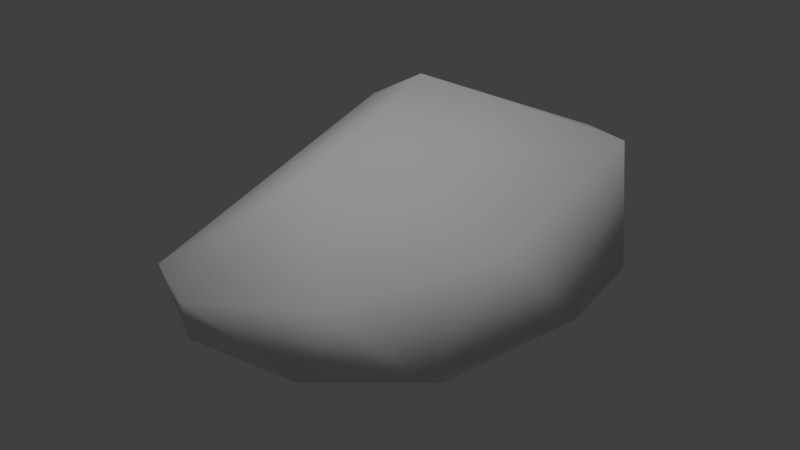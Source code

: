 # Source: ironOre_d_lod2.blend  (saved by Blender 2.72.0; exported with 4.5.12 LTS)
import bpy
from mathutils import Matrix  # noqa: F401  (used for matrix-valued properties, if any)

bpy.ops.wm.read_factory_settings(use_empty=True)
scene = bpy.context.scene
scene.name = 'Scene'

# ---- collections
col_collection_1 = bpy.data.collections.new('Collection 1'); scene.collection.children.link(col_collection_1)

# ---- materials (node trees are filled in below, after node groups)
mat_material = bpy.data.materials.new('Material')
mat_material.alpha_threshold = 0.0
mat_material.use_transparent_shadow = False
mat_material.roughness = 0.5
mat_material.line_color = (0.0, 0.0, 0.0, 1.0)

# ---- material node trees

# ---- world
world_world = bpy.data.worlds.new('World'); scene.world = world_world
world_world.color = (0.05088, 0.05088, 0.05088)
world_world.use_sun_shadow = False
world_world.sun_shadow_jitter_overblur = 0.0
world_world.cycles.sampling_method = 'MANUAL'
world_world.cycles.sample_map_resolution = 256

# ---- lights
light_hemi = bpy.data.lights.new('Hemi', 'SUN')
light_hemi.transmission_factor = 0.0
light_hemi.angle = 0.1993
light_hemi.energy = 1.0
light_hemi.shadow_buffer_clip_start = 0.5
light_hemi.shadow_soft_size = 0.1
light_hemi.shadow_cascade_max_distance = 1000.0
light_hemi.cycles.use_multiple_importance_sampling = False

# ---- meshes
me_rocksquare8 = bpy.data.meshes.new('rocksquare8')
me_rocksquare8.from_pydata([(-0.5765, -1.858, -0.3184), (-1.373, 2.197, 0.4812), (0.4526, 2.302, 0.4591), (1.338, -0.3337, 0.4765), (0.6356, -1.897, -0.1693), (0.8304, -1.264, -0.4878), (0.7372, -1.67, 0.3579), (-0.2529, 0.5428, -0.7021), (-0.1355, -0.7085, 0.8508), (-1.846, 1.54, -0.1994), (0.348, 2.23, -0.1706), (0.8563, 1.49, -0.5262), (-1.316, 1.774, 0.715), (-1.213, -0.9689, -0.3128), (-1.22, -1.396, -0.1663), (-1.666, 1.468, 0.5339), (-1.8, 2.117, -0.06994), (1.049, 2.011, -0.1022), (1.542, 1.169, -0.2201), (0.9538, 1.824, 0.6669), (1.748, 0.06083, -0.1275), (-0.3539, -2.084, 0.2161), (1.392, -1.38, -0.08911), (-0.9426, -1.803, 0.1993), (1.225, -0.2333, -0.5241), (-1.938, 1.911, 0.2365), (-1.392, 2.297, -0.2001), (1.221, 1.843, 0.2912)], [], [(0, 21, 23), (0, 23, 14), (7, 11, 24), (12, 15, 23), (23, 13, 14), (15, 25, 13), (12, 1, 25), (1, 26, 16), (1, 16, 25), (20, 19, 3), (19, 20, 27), (27, 18, 17), (3, 6, 22), (13, 5, 0), (13, 7, 24), (26, 7, 9), (3, 8, 6), (11, 10, 17), (11, 18, 24), (17, 18, 11), (20, 3, 22), (0, 5, 4), (8, 23, 21), (14, 13, 0), (25, 9, 13), (13, 23, 15), (15, 12, 25), (17, 2, 27), (17, 10, 2), (20, 18, 27), (6, 4, 22), (13, 24, 5), (12, 23, 8), (10, 7, 26), (3, 19, 8), (19, 12, 8), (9, 25, 16), (2, 1, 12), (26, 2, 10), (26, 1, 2), (19, 2, 12), (2, 19, 27), (18, 20, 24), (4, 21, 0), (22, 4, 5), (4, 6, 21), (13, 9, 7), (9, 16, 26), (7, 10, 11), (8, 21, 6), (22, 5, 24), (24, 20, 22)])
me_rocksquare8.polygons.foreach_set('use_smooth', [True] * 52)
_uv = me_rocksquare8.uv_layers.new(name='UVMap')
_uv.uv.foreach_set('vector', [0.5202, 0.5339, 0.5481, 0.5188, 0.5523, 0.5516, 0.5202, 0.5339, 0.5523, 0.5516, 0.5217, 0.5955, 0.2898, 0.452, 0.2536, 0.283, 0.4523, 0.3343, 0.8371, 0.6191, 0.8228, 0.6628, 0.5523, 0.5516, 0.5523, 0.5516, 0.6537, 0.6957, 0.5217, 0.5955, 0.8228, 0.6628, 0.8684, 0.7079, 0.6537, 0.6957, 0.8371, 0.6191, 0.893, 0.6463, 0.8684, 0.7079, 0.893, 0.6463, 0.9583, 0.6518, 0.9039, 0.7229, 0.893, 0.6463, 0.9039, 0.7229, 0.8684, 0.7079, 0.6626, 0.3021, 0.8372, 0.4407, 0.6532, 0.3933, 0.8372, 0.4407, 0.6626, 0.3021, 0.863, 0.3923, 0.863, 0.3923, 0.8154, 0.304, 0.9122, 0.3822, 0.6532, 0.3933, 0.5696, 0.4639, 0.5551, 0.4164, 0.4319, 0.5913, 0.5079, 0.4371, 0.5202, 0.5339, 0.4319, 0.5913, 0.2898, 0.452, 0.4523, 0.3343, 0.02423, 0.5015, 0.2898, 0.452, 0.09072, 0.6176, 0.6532, 0.3933, 0.6427, 0.5163, 0.5696, 0.4639, 0.2536, 0.283, 0.1334, 0.294, 0.2056, 0.206, 0.2536, 0.283, 0.3301, 0.2026, 0.4523, 0.3343, 0.2056, 0.206, 0.3301, 0.2026, 0.2536, 0.283, 0.6626, 0.3021, 0.6532, 0.3933, 0.5551, 0.4164, 0.5202, 0.5339, 0.5079, 0.4371, 0.5409, 0.4717, 0.6427, 0.5163, 0.5523, 0.5516, 0.5481, 0.5188, 0.5217, 0.5955, 0.4319, 0.5913, 0.5202, 0.5339, 0.8684, 0.7079, 0.8316, 0.7473, 0.6537, 0.6957, 0.6537, 0.6957, 0.5523, 0.5516, 0.8228, 0.6628, 0.8228, 0.6628, 0.8371, 0.6191, 0.8684, 0.7079, 0.9122, 0.3822, 0.905, 0.4638, 0.863, 0.3923, 0.9122, 0.3822, 0.9653, 0.4515, 0.905, 0.4638, 0.6626, 0.3021, 0.8154, 0.304, 0.863, 0.3923, 0.5696, 0.4639, 0.5409, 0.4717, 0.5551, 0.4164, 0.4319, 0.5913, 0.4523, 0.3343, 0.5079, 0.4371, 0.8371, 0.6191, 0.5523, 0.5516, 0.6427, 0.5163, 0.1334, 0.294, 0.2898, 0.452, 0.02423, 0.5015, 0.6532, 0.3933, 0.8372, 0.4407, 0.6427, 0.5163, 0.8372, 0.4407, 0.8371, 0.6191, 0.6427, 0.5163, 0.8316, 0.7473, 0.8684, 0.7079, 0.9039, 0.7229, 0.905, 0.4638, 0.893, 0.6463, 0.8371, 0.6191, 0.9583, 0.6518, 0.905, 0.4638, 0.9653, 0.4515, 0.9583, 0.6518, 0.893, 0.6463, 0.905, 0.4638, 0.8372, 0.4407, 0.905, 0.4638, 0.8371, 0.6191, 0.905, 0.4638, 0.8372, 0.4407, 0.863, 0.3923, 0.3301, 0.2026, 0.485, 0.2588, 0.4523, 0.3343, 0.5409, 0.4717, 0.5481, 0.5188, 0.5202, 0.5339, 0.5551, 0.4164, 0.5409, 0.4717, 0.5079, 0.4371, 0.5409, 0.4717, 0.5696, 0.4639, 0.5481, 0.5188, 0.4319, 0.5913, 0.09072, 0.6176, 0.2898, 0.452, 0.09072, 0.6176, 0.01905, 0.585, 0.02423, 0.5015, 0.2898, 0.452, 0.1334, 0.294, 0.2536, 0.283, 0.6427, 0.5163, 0.5481, 0.5188, 0.5696, 0.4639, 0.5551, 0.4164, 0.5079, 0.4371, 0.4523, 0.3343, 0.4523, 0.3343, 0.485, 0.2588, 0.5551, 0.4164])
me_rocksquare8.materials.append(mat_material)
me_rocksquare8.use_remesh_preserve_volume = False
me_rocksquare8.use_remesh_preserve_attributes = False
me_rocksquare8.use_mirror_vertex_groups = False
me_rocksquare8.update()

# ---- objects
ob_base01 = bpy.data.objects.new('base01', None)
ob_collision_1 = bpy.data.objects.new('collision-1', None)
ob_start01 = bpy.data.objects.new('start01', None)
ob_rocksquare8 = bpy.data.objects.new('rocksquare8', me_rocksquare8)
ob_nulldetail0 = bpy.data.objects.new('nulldetail0', None)
ob_detail96 = bpy.data.objects.new('detail96', None)
ob_detail8 = bpy.data.objects.new('detail8', None)
ob_hemi = bpy.data.objects.new('Hemi', light_hemi)

# ---- transforms, parenting, visibility, modifiers, constraints
ob_base01.location = (0.0, 0.0, 0.0)
ob_base01.empty_image_offset = (0.0, 0.0)
ob_base01.lineart.crease_threshold = 0.0
ob_collision_1.parent = ob_base01
ob_collision_1.location = (0.0, 0.0, 0.0)
ob_collision_1.empty_image_offset = (0.0, 0.0)
ob_collision_1.lineart.crease_threshold = 0.0
ob_start01.parent = ob_base01
ob_start01.location = (0.0, 0.0, 0.0)
ob_start01.empty_image_offset = (0.0, 0.0)
ob_start01.lineart.crease_threshold = 0.0
ob_rocksquare8.parent = ob_start01
ob_rocksquare8.location = (0.0, 0.0, 0.2993)
ob_rocksquare8.scale = (0.7983, 0.7983, 0.7983)
ob_rocksquare8.lineart.crease_threshold = 0.0
_m = ob_rocksquare8.modifiers.new('Decimate', 'DECIMATE')
_m.ratio = 0.75
ob_nulldetail0.parent = ob_base01
ob_nulldetail0.location = (0.0, 0.0, 0.0)
ob_nulldetail0.empty_image_offset = (0.0, 0.0)
ob_nulldetail0.lineart.crease_threshold = 0.0
ob_detail96.parent = ob_base01
ob_detail96.location = (0.0, 0.0, 0.0)
ob_detail96.empty_image_offset = (0.0, 0.0)
ob_detail96.lineart.crease_threshold = 0.0
ob_detail8.parent = ob_base01
ob_detail8.location = (0.0, 0.0, 0.0)
ob_detail8.empty_image_offset = (0.0, 0.0)
ob_detail8.lineart.crease_threshold = 0.0
ob_hemi.location = (6.038, -1.989, 1.759)
ob_hemi.lineart.crease_threshold = 0.0

# ---- collection membership
col_collection_1.objects.link(ob_base01)
col_collection_1.objects.link(ob_collision_1)
col_collection_1.objects.link(ob_start01)
col_collection_1.objects.link(ob_rocksquare8)
col_collection_1.objects.link(ob_nulldetail0)
col_collection_1.objects.link(ob_detail96)
col_collection_1.objects.link(ob_detail8)
col_collection_1.objects.link(ob_hemi)

# ---- scene / render settings (as saved in the file)
scene.frame_start = 1; scene.frame_end = 250; scene.frame_set(1)
scene.render.engine = 'BLENDER_EEVEE_NEXT'
scene.render.image_settings.color_mode = 'RGB'
scene.render.image_settings.compression = 90
scene.render.resolution_percentage = 50
scene.render.dither_intensity = 0.0
scene.render.bake_margin = 2
scene.render.bake_bias = 0.0
scene.cycles.use_denoising = False
scene.cycles.samples = 10
scene.cycles.sampling_pattern = 'TABULATED_SOBOL'
scene.cycles.light_sampling_threshold = 0.0
scene.cycles.use_adaptive_sampling = False
scene.cycles.use_light_tree = False
scene.cycles.blur_glossy = 0.0
scene.cycles.volume_bounces = 1
scene.cycles.pixel_filter_type = 'GAUSSIAN'
scene.cycles.sample_clamp_indirect = 0.0
scene.view_settings.view_transform = 'Standard'
bpy.context.view_layer.update()

# ---- added for rendering (the .blend has no active camera): camera
cam_auto = bpy.data.cameras.new('AutoCamera')
cam_auto.lens = 50.0
cam_auto.sensor_width = 36.0
cam_auto.clip_end = 1000.0
ob_auto_camera = bpy.data.objects.new('AutoCamera', cam_auto)
scene.collection.objects.link(ob_auto_camera)
ob_auto_camera.location = (4.30548, -5.14607, 3.84717)
ob_auto_camera.rotation_euler = (1.09748, -7.21219e-08, 0.694738)
scene.camera = ob_auto_camera
bpy.context.view_layer.update()

